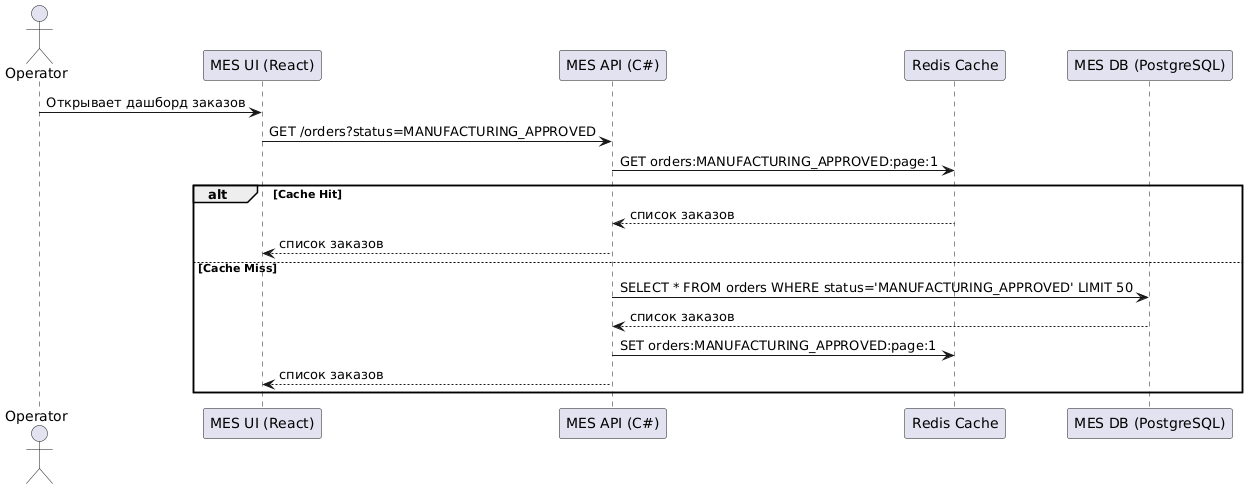

The diagram above was rendered by PlantUML. Its source (embedded in the PNG):
@startuml
actor Operator
participant "MES UI (React)" as UI
participant "MES API (C#)" as API
participant "Redis Cache" as Redis
participant "MES DB (PostgreSQL)" as DB

Operator -> UI: Открывает дашборд заказов
UI -> API: GET /orders?status=MANUFACTURING_APPROVED
API -> Redis: GET orders:MANUFACTURING_APPROVED:page:1

alt Cache Hit
    Redis --> API: список заказов
    API --> UI: список заказов
else Cache Miss
    API -> DB: SELECT * FROM orders WHERE status='MANUFACTURING_APPROVED' LIMIT 50
    DB --> API: список заказов
    API -> Redis: SET orders:MANUFACTURING_APPROVED:page:1
    API --> UI: список заказов
end
@enduml